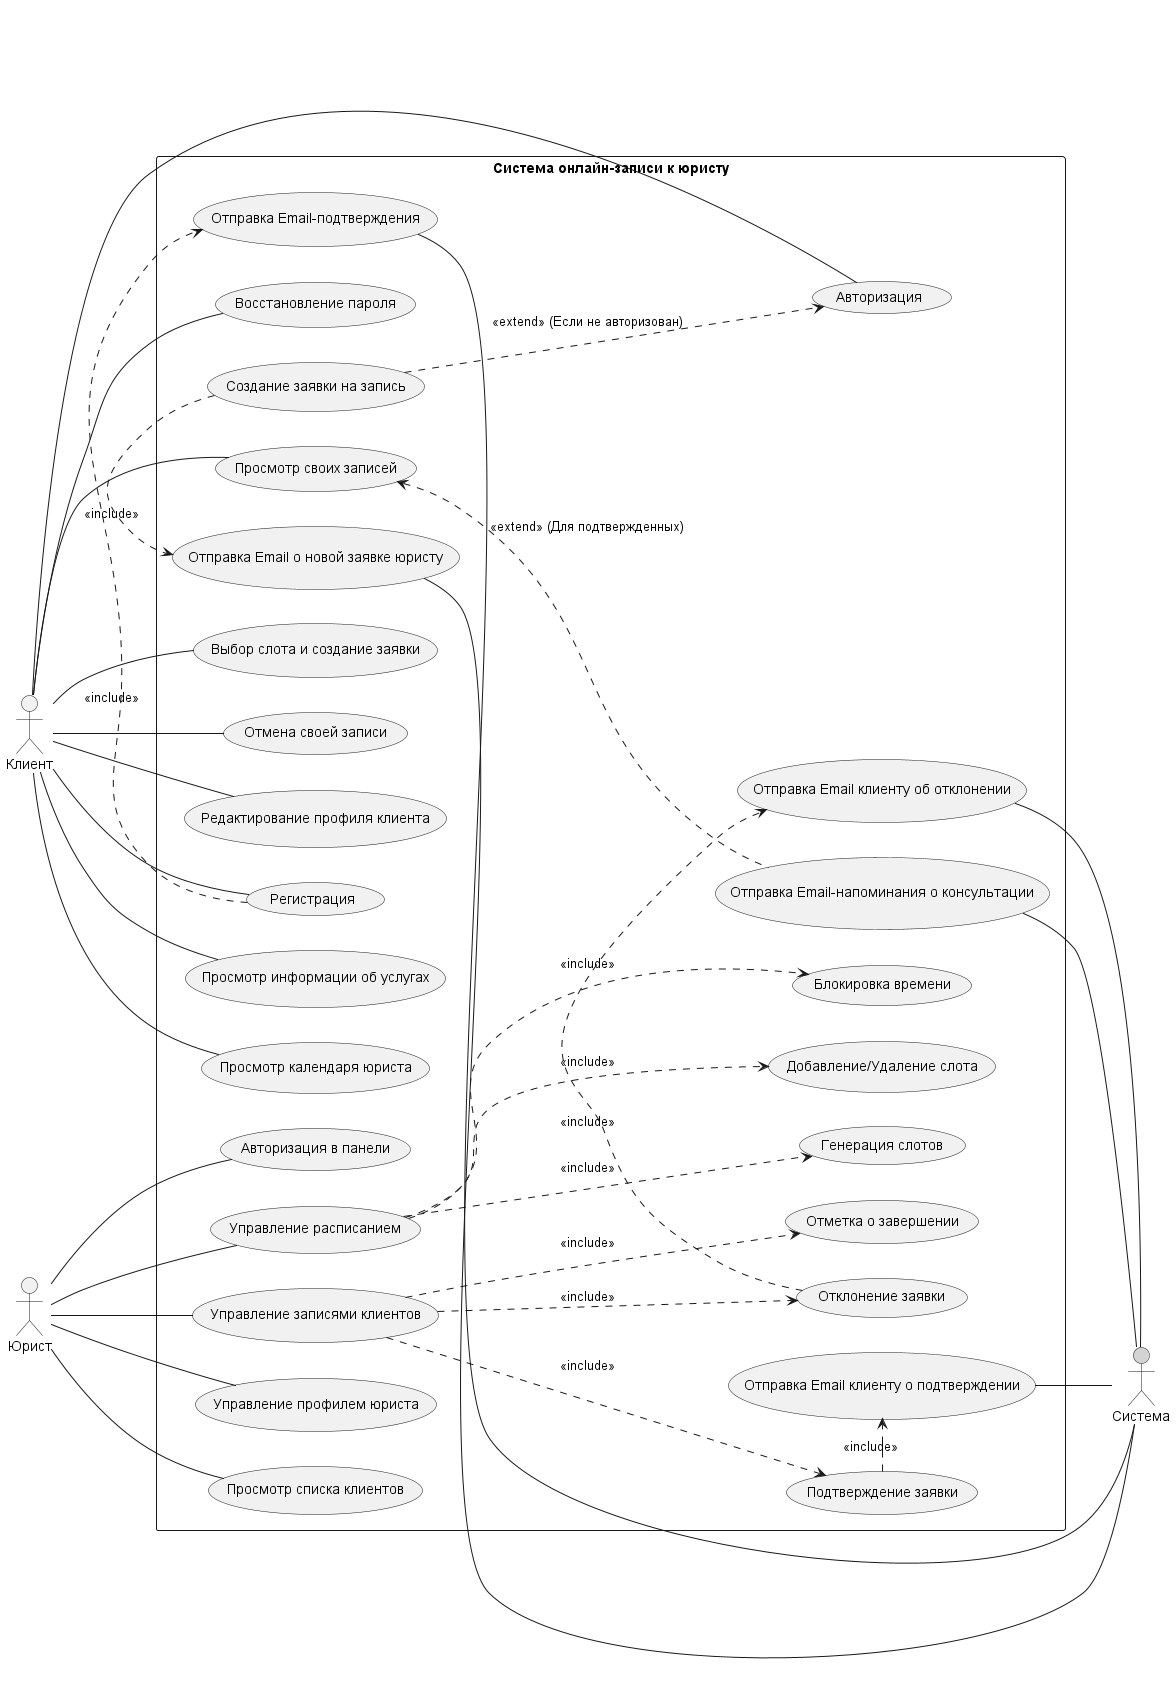

The diagram above was rendered by PlantUML. Its source (embedded in the PNG):
@startuml UseCaseDiagram
left to right direction
skinparam packageStyle rectangle

actor Клиент as client
actor Юрист as lawyer
actor Система as system #LightGray

rectangle "Система онлайн-записи к юристу" {
  client -- (Просмотр информации об услугах)
  client -- (Просмотр календаря юриста)
  client -- (Регистрация)
  client -- (Авторизация)
  client -- (Восстановление пароля)
  client -- (Выбор слота и создание заявки)
  client -- (Просмотр своих записей)
  client -- (Отмена своей записи)
  client -- (Редактирование профиля клиента)

  (Регистрация) .> (Отправка Email-подтверждения) : <<include>>
  (Отправка Email-подтверждения) -- system
  (Создание заявки на запись) .> (Отправка Email о новой заявке юристу) : <<include>>
  (Отправка Email о новой заявке юристу) -- system
  (Создание заявки на запись) ..> (Авторизация) : <<extend>> (Если не авторизован)

  lawyer -- (Авторизация в панели)
  lawyer -- (Управление расписанием)
  lawyer -- (Управление записями клиентов)
  lawyer -- (Управление профилем юриста)
  lawyer -- (Просмотр списка клиентов)
  (Управление расписанием) ..> (Генерация слотов) : <<include>>
  (Управление расписанием) ..> (Добавление/Удаление слота) : <<include>>
  (Управление расписанием) ..> (Блокировка времени) : <<include>>
  (Управление записями клиентов) ..> (Подтверждение заявки) : <<include>>
  (Управление записями клиентов) ..> (Отклонение заявки) : <<include>>
  (Управление записями клиентов) ..> (Отметка о завершении) : <<include>>

  (Подтверждение заявки) .> (Отправка Email клиенту о подтверждении) : <<include>>
  (Отправка Email клиенту о подтверждении) -- system
  (Отклонение заявки) .> (Отправка Email клиенту об отклонении) : <<include>>
  (Отправка Email клиенту об отклонении) -- system

  system -- (Отправка Email-напоминания о консультации)
  (Отправка Email-напоминания о консультации) .up.> (Просмотр своих записей) : <<extend>> (Для подтвержденных)
}
@enduml